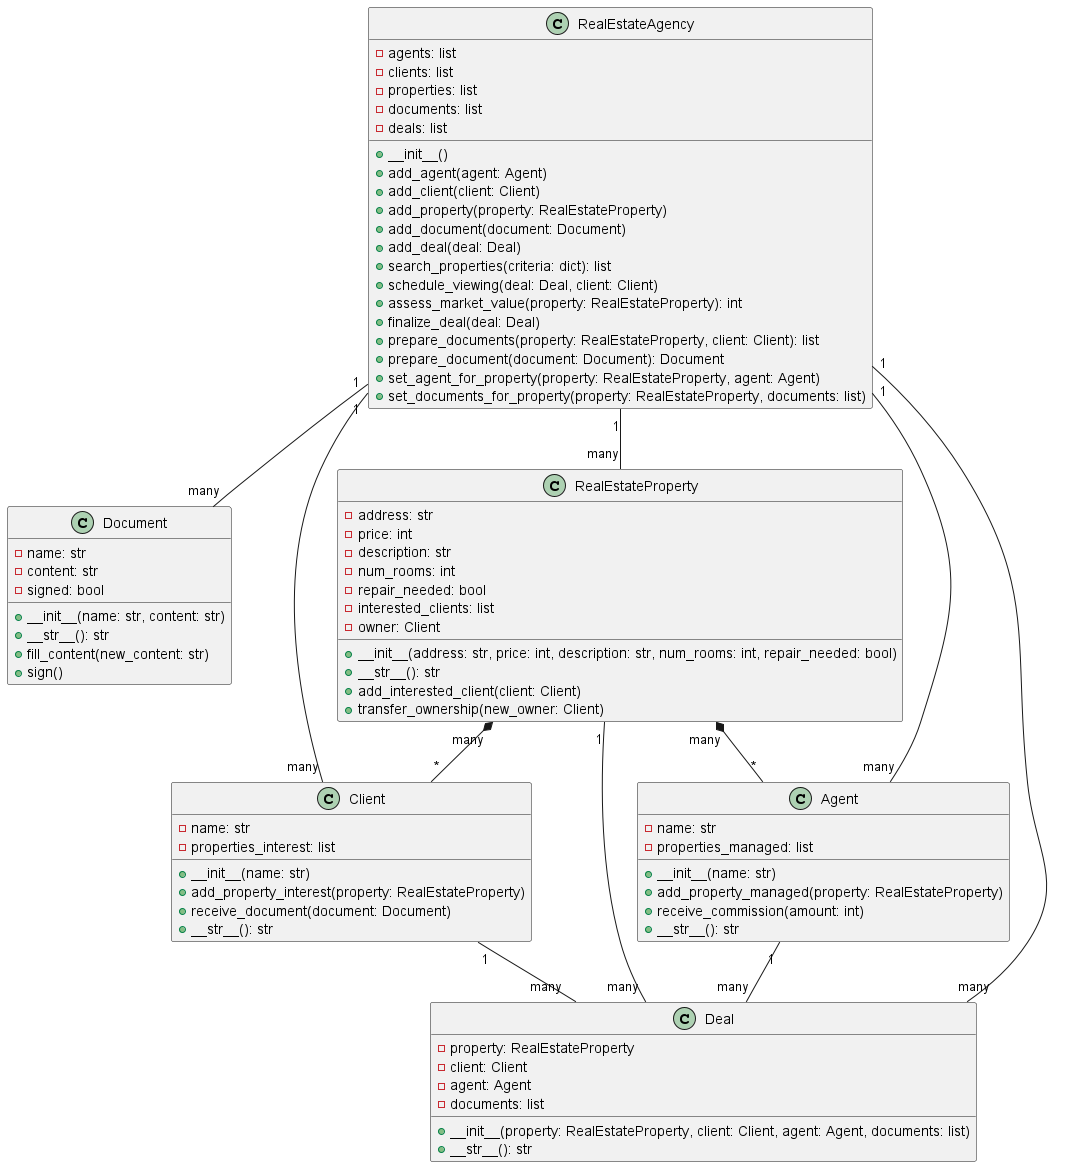

The diagram above was rendered by PlantUML. Its source (embedded in the PNG):
@startuml
'https://plantuml.com/class-diagram


class Document {
    -name: str
    -content: str
    -signed: bool
    +__init__(name: str, content: str)
    +__str__(): str
    +fill_content(new_content: str)
    +sign()
}

class Client {
    -name: str
    -properties_interest: list
    +__init__(name: str)
    +add_property_interest(property: RealEstateProperty)
    +receive_document(document: Document)
    +__str__(): str
}

class Agent {
    -name: str
    -properties_managed: list
    +__init__(name: str)
    +add_property_managed(property: RealEstateProperty)
    +receive_commission(amount: int)
    +__str__(): str
}

class Deal {
    -property: RealEstateProperty
    -client: Client
    -agent: Agent
    -documents: list
    +__init__(property: RealEstateProperty, client: Client, agent: Agent, documents: list)
    +__str__(): str
}

class RealEstateAgency {
    -agents: list
    -clients: list
    -properties: list
    -documents: list
    -deals: list
    +__init__()
    +add_agent(agent: Agent)
    +add_client(client: Client)
    +add_property(property: RealEstateProperty)
    +add_document(document: Document)
    +add_deal(deal: Deal)
    +search_properties(criteria: dict): list
    +schedule_viewing(deal: Deal, client: Client)
    +assess_market_value(property: RealEstateProperty): int
    +finalize_deal(deal: Deal)
    +prepare_documents(property: RealEstateProperty, client: Client): list
    +prepare_document(document: Document): Document
    +set_agent_for_property(property: RealEstateProperty, agent: Agent)
    +set_documents_for_property(property: RealEstateProperty, documents: list)
}

class RealEstateProperty {
    -address: str
    -price: int
    -description: str
    -num_rooms: int
    -repair_needed: bool
    -interested_clients: list
    -owner: Client
    +__init__(address: str, price: int, description: str, num_rooms: int, repair_needed: bool)
    +__str__(): str
    +add_interested_client(client: Client)
    +transfer_ownership(new_owner: Client)
}

Agent "1" -- "many" Deal
Client "1" -- "many" Deal
RealEstateProperty "1" -- "many" Deal
RealEstateProperty "many" *-- "*" Client
RealEstateProperty "many" *-- "*" Agent
RealEstateAgency "1" -- "many" Agent
RealEstateAgency "1" -- "many" Client
RealEstateAgency "1" -- "many" RealEstateProperty
RealEstateAgency "1" -- "many" Document
RealEstateAgency "1" -- "many" Deal

@enduml